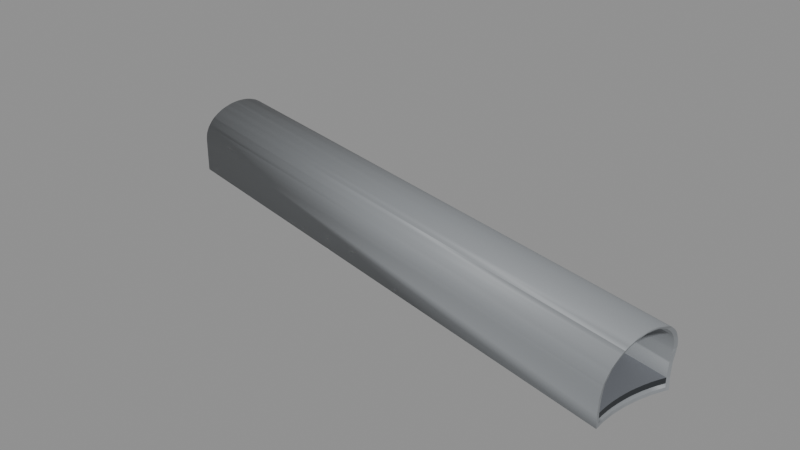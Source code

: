 # Source: BS_T11_Shell.blend  (saved by Blender 5.2.45; exported with 4.5.12 LTS)
import bpy
from mathutils import Matrix  # noqa: F401  (used for matrix-valued properties, if any)

bpy.ops.wm.read_factory_settings(use_empty=True)
scene = bpy.context.scene
scene.name = 'Scene'

# ---- materials (node trees are filled in below, after node groups)
mat_b4o_coat = bpy.data.materials.new('B4O_Coat')
mat_b4o_coat.diffuse_color = (0.26, 0.275, 0.29, 1.0)
mat_b4o_dark = bpy.data.materials.new('B4O_Dark')
mat_b4o_dark.diffuse_color = (0.024, 0.028, 0.033, 1.0)
mat_b4o_floor = bpy.data.materials.new('B4O_Floor')
mat_b4o_floor.diffuse_color = (0.16, 0.17, 0.19, 1.0)

# ---- material node trees
mat_b4o_coat.use_nodes = True; mat_b4o_coat.node_tree.nodes.clear()
_N = mat_b4o_coat.node_tree.nodes; _L = mat_b4o_coat.node_tree.links
n0 = _N.new('ShaderNodeBsdfPrincipled'); n0.name = 'Principled BSDF'; n0.location = (-200, 100)
n0.inputs[0].default_value = (0.26, 0.275, 0.29, 1.0)
n0.inputs[1].default_value = 0.08
n0.inputs[2].default_value = 0.57
n0.inputs[10].default_value = 0.005
n1 = _N.new('ShaderNodeOutputMaterial'); n1.name = 'Material Output'; n1.location = (200, 100)
_L.new(n0.outputs[0], n1.inputs[0])
n1.is_active_output = True
mat_b4o_dark.use_nodes = True; mat_b4o_dark.node_tree.nodes.clear()
_N = mat_b4o_dark.node_tree.nodes; _L = mat_b4o_dark.node_tree.links
n0 = _N.new('ShaderNodeBsdfPrincipled'); n0.name = 'Principled BSDF'; n0.location = (-200, 100)
n0.inputs[0].default_value = (0.024, 0.028, 0.033, 1.0)
n0.inputs[1].default_value = 0.1
n0.inputs[2].default_value = 0.55
n0.inputs[10].default_value = 0.005
n1 = _N.new('ShaderNodeOutputMaterial'); n1.name = 'Material Output'; n1.location = (200, 100)
_L.new(n0.outputs[0], n1.inputs[0])
n1.is_active_output = True
mat_b4o_floor.use_nodes = True; mat_b4o_floor.node_tree.nodes.clear()
_N = mat_b4o_floor.node_tree.nodes; _L = mat_b4o_floor.node_tree.links
n0 = _N.new('ShaderNodeBsdfPrincipled'); n0.name = 'Principled BSDF'; n0.location = (-200, 100)
n0.inputs[0].default_value = (0.16, 0.17, 0.19, 1.0)
n0.inputs[1].default_value = 0.03
n0.inputs[2].default_value = 0.7
n0.inputs[10].default_value = 0.005
n1 = _N.new('ShaderNodeOutputMaterial'); n1.name = 'Material Output'; n1.location = (200, 100)
_L.new(n0.outputs[0], n1.inputs[0])
n1.is_active_output = True

# ---- meshes
me_tunnel_vault = bpy.data.meshes.new('Tunnel_Vault')
me_tunnel_vault.from_pydata([(80.74, -37.45, 3.311), (80.79, -37.26, 3.406), (80.83, -37.05, 3.482), (80.88, -36.84, 3.536), (80.93, -36.62, 3.569), (80.98, -36.4, 3.58), (81.03, -36.19, 3.569), (81.08, -35.97, 3.536), (81.13, -35.76, 3.482), (81.17, -35.55, 3.406), (81.22, -35.36, 3.311), (48.84, -26.76, -0.68), (47.83, -31.21, -0.68), (47.97, -31.04, -0.68), (48.16, -30.78, -0.68), (48.33, -30.5, -0.68), (48.73, -29.61, -0.68), (48.62, -29.91, -0.68), (48.48, -30.21, -0.68), (48.9, -28.98, -0.68), (49.0, -28.0, -0.68), (48.99, -27.67, -0.68), (48.99, -28.33, -0.68), (48.96, -27.35, -0.68), (48.83, -29.29, -0.68), (48.96, -28.65, -0.68), (48.9, -27.02, -0.68), (47.83, -31.21, 1.3), (47.84, -31.2, 1.523), (47.86, -31.17, 1.745), (47.9, -31.12, 1.962), (47.95, -31.06, 2.173), (48.02, -30.97, 2.375), (47.97, -31.04, 2.209), (48.09, -30.87, 2.567), (48.17, -30.76, 2.746), (48.16, -30.78, 2.713), (48.26, -30.62, 2.912), (48.35, -30.47, 3.062), (48.33, -30.5, 3.034), (48.43, -30.31, 3.196), (48.52, -30.13, 3.311), (48.48, -30.21, 3.258), (48.61, -29.94, 3.406), (48.62, -29.91, 3.417), (48.68, -29.74, 3.482), (48.76, -29.54, 3.536), (48.73, -29.61, 3.518), (48.82, -29.32, 3.569), (48.83, -29.29, 3.571), (48.87, -29.11, 3.58), (48.9, -28.98, 3.573), (48.92, -28.89, 3.569), (48.95, -28.67, 3.536), (48.96, -28.65, 3.532), (48.98, -28.45, 3.482), (48.99, -28.33, 3.437), (48.99, -28.24, 3.406), (49.0, -28.03, 3.311), (48.99, -27.84, 3.196), (49.0, -28.0, 3.291), (48.99, -27.65, 3.062), (48.99, -27.67, 3.079), (48.97, -27.48, 2.912), (48.96, -27.35, 2.777), (48.95, -27.32, 2.746), (48.93, -27.18, 2.567), (48.91, -27.05, 2.375), (48.9, -27.02, 2.317), (48.89, -26.95, 2.173), (48.87, -26.87, 1.962), (48.85, -26.81, 1.745), (48.85, -26.77, 1.523), (48.84, -26.76, 1.3), (47.96, -31.05, -0.5), (47.97, -31.04, -0.5), (48.16, -30.78, -0.5), (48.33, -30.5, -0.5), (48.73, -29.61, -0.5), (48.48, -30.21, -0.5), (48.62, -29.91, -0.5), (48.9, -28.98, -0.5), (49.0, -28.0, -0.5), (48.99, -28.33, -0.5), (48.99, -27.67, -0.5), (48.96, -28.65, -0.5), (48.96, -27.35, -0.5), (48.9, -27.02, -0.5), (48.83, -29.29, -0.5), (48.89, -26.96, -0.5), (47.96, -31.05, 1.3), (47.97, -31.04, 1.506), (47.99, -31.02, 1.71), (47.97, -31.04, 1.512), (48.02, -30.97, 1.91), (48.06, -30.91, 2.104), (48.12, -30.83, 2.29), (48.18, -30.74, 2.467), (48.16, -30.78, 2.398), (48.25, -30.63, 2.632), (48.33, -30.51, 2.785), (48.4, -30.37, 2.923), (48.33, -30.5, 2.791), (48.48, -30.22, 3.046), (48.56, -30.05, 3.152), (48.48, -30.21, 3.049), (48.63, -29.88, 3.24), (48.62, -29.91, 3.222), (48.7, -29.69, 3.31), (48.77, -29.5, 3.36), (48.73, -29.61, 3.333), (48.83, -29.31, 3.39), (48.87, -29.11, 3.4), (48.83, -29.29, 3.391), (48.92, -28.91, 3.39), (48.9, -28.98, 3.393), (48.95, -28.7, 3.36), (48.97, -28.5, 3.31), (48.96, -28.65, 3.346), (48.99, -28.31, 3.24), (48.99, -28.33, 3.246), (49.0, -28.12, 3.152), (49.0, -27.94, 3.046), (49.0, -28.0, 3.081), (48.99, -27.77, 2.923), (48.98, -27.61, 2.785), (48.99, -27.67, 2.84), (48.97, -27.46, 2.632), (48.96, -27.35, 2.482), (48.96, -27.34, 2.467), (48.94, -27.22, 2.29), (48.92, -27.13, 2.104), (48.91, -27.05, 1.91), (48.9, -27.02, 1.796), (48.9, -27.0, 1.71), (48.89, -26.97, 1.506), (48.89, -26.96, 1.3), (81.17, -35.17, 3.061), (81.25, -34.39, 2.322), (80.98, -34.25, 0.7841), (80.94, -34.23, 0.0), (81.23, -35.28, 3.265), (80.71, -37.57, 3.24), (80.78, -37.29, 3.345), (80.94, -36.59, 3.46), (81.09, -35.9, 3.427), (81.07, -34.09, -0.68), (80.03, -38.0, -0.68), (80.06, -38.53, -0.68), (80.07, -37.22, -0.68), (80.19, -36.45, -0.68), (80.97, -34.24, -0.68), (80.38, -35.69, -0.68), (80.64, -34.95, -0.68), (80.03, -38.53, 0.0), (80.06, -38.53, 0.7841), (80.14, -38.55, 1.3), (80.18, -38.55, 1.523), (80.18, -38.54, 1.561), (80.23, -38.53, 1.745), (80.28, -38.48, 1.962), (80.33, -38.42, 2.173), (80.36, -38.35, 2.322), (80.38, -38.33, 2.375), (80.44, -38.23, 2.567), (80.5, -38.1, 2.746), (80.54, -38.0, 2.867), (80.56, -37.96, 2.912), (80.62, -37.81, 3.061), (80.62, -37.81, 3.062), (80.69, -37.64, 3.196), (81.24, -35.2, 3.216), (81.24, -35.17, 3.196), (81.26, -34.98, 3.062), (81.26, -34.98, 3.061), (81.28, -34.82, 2.912), (81.29, -34.67, 2.746), (81.28, -34.53, 2.567), (81.26, -34.41, 2.375), (81.26, -34.38, 2.322), (81.26, -34.4, 2.356), (81.26, -34.31, 2.173), (81.24, -34.23, 1.962), (81.22, -34.16, 1.745), (81.18, -34.12, 1.523), (81.18, -34.13, 1.561), (81.15, -34.11, 1.3), (81.03, -34.08, 0.0), (81.07, -34.09, 0.7841), (80.04, -38.34, -0.5), (80.02, -38.0, -0.5), (80.06, -37.22, -0.5), (80.18, -36.44, -0.5), (80.63, -34.95, -0.5), (80.96, -34.25, -0.5), (80.37, -35.68, -0.5), (80.02, -38.34, 0.0), (80.06, -38.35, 0.7841), (80.13, -38.37, 1.3), (80.16, -38.36, 1.506), (80.21, -38.34, 1.71), (80.17, -38.36, 1.561), (80.26, -38.3, 1.91), (80.3, -38.24, 2.104), (80.34, -38.16, 2.29), (80.4, -38.06, 2.467), (80.35, -38.14, 2.322), (80.43, -38.0, 2.559), (80.46, -37.95, 2.632), (80.52, -37.82, 2.785), (80.58, -37.68, 2.923), (80.63, -37.52, 3.046), (80.68, -37.35, 3.152), (80.63, -37.5, 3.061), (80.74, -37.18, 3.24), (80.7, -37.28, 3.187), (80.81, -36.99, 3.31), (80.86, -36.8, 3.36), (80.9, -36.6, 3.39), (80.9, -36.59, 3.39), (80.96, -36.4, 3.4), (81.0, -36.2, 3.39), (81.04, -36.0, 3.36), (81.05, -35.89, 3.333), (81.07, -35.8, 3.31), (81.1, -35.61, 3.24), (81.13, -35.42, 3.152), (81.14, -35.24, 3.046), (81.14, -35.27, 3.061), (81.15, -35.16, 2.985), (81.16, -35.08, 2.923), (81.18, -34.93, 2.785), (81.18, -34.79, 2.632), (81.18, -34.66, 2.467), (81.17, -34.57, 2.322), (81.17, -34.55, 2.29), (81.16, -34.46, 2.104), (81.14, -34.38, 1.91), (81.11, -34.32, 1.71), (81.08, -34.28, 1.506), (81.08, -34.29, 1.561), (81.1, -34.31, 1.665), (81.06, -34.27, 1.3), (80.94, -34.24, 0.0), (80.99, -34.25, 0.876), (80.98, -34.25, 0.7841)], [], [(141, 10, 9, 8, 7, 6, 5, 4, 3, 2, 1, 0, 142, 143, 144, 145), (147, 148, 12, 13, 14, 15, 18, 17, 16, 24, 19, 25, 22, 20, 21, 23, 26, 11, 146, 151, 153, 152, 150, 149), (156, 27, 12, 148, 154, 155), (28, 27, 156, 157), (29, 28, 157, 158, 159), (30, 29, 159, 160), (31, 30, 160, 161), (163, 32, 33, 31, 161, 162), (34, 32, 163, 164), (165, 35, 36, 34, 164), (37, 35, 165, 166, 167), (169, 38, 39, 37, 167, 168), (40, 38, 169, 170), (142, 0, 41, 42, 40, 170), (41, 0, 1, 43), (43, 1, 2, 45, 44), (45, 2, 3, 46, 47), (3, 4, 48, 46), (48, 4, 5, 50, 49), (50, 5, 6, 52, 51), (6, 7, 53, 52), (53, 7, 8, 55, 54), (55, 8, 9, 57, 56), (9, 10, 58, 57), (59, 60, 58, 10, 141, 171, 172), (61, 62, 59, 172, 173), (63, 61, 173, 174, 175), (64, 63, 175, 176, 65), (66, 65, 176, 177), (67, 66, 177, 178), (68, 67, 178, 180, 179, 181, 69), (70, 69, 181, 182), (71, 70, 182, 183), (72, 71, 183, 185, 184), (73, 72, 184, 186), (146, 11, 73, 186, 188, 187), (194, 89, 87, 86, 84, 82, 83, 85, 81, 88, 78, 80, 79, 77, 76, 75, 74, 189, 190, 191, 192, 195, 193), (189, 74, 90, 198, 197, 196), (91, 199, 198, 90), (91, 93, 92, 200, 201, 199), (94, 202, 200, 92), (95, 203, 202, 94), (96, 204, 203, 95), (96, 98, 97, 205, 206, 204), (99, 208, 207, 205, 97), (100, 209, 208, 99), (100, 102, 101, 210, 209), (103, 211, 210, 101), (103, 105, 104, 212, 213, 211), (104, 107, 106, 214, 215, 212), (108, 216, 214, 106), (108, 110, 109, 217, 216), (111, 218, 217, 109), (113, 112, 220, 219, 218, 111), (115, 114, 221, 220, 112), (114, 116, 222, 221), (222, 116, 118, 117, 224, 223), (224, 117, 120, 119, 225), (119, 121, 226, 225), (121, 123, 122, 227, 228, 226), (227, 122, 124, 230, 229), (124, 126, 125, 231, 230), (231, 125, 127, 232), (232, 127, 128, 129, 233), (233, 129, 130, 235, 234), (130, 131, 236, 235), (236, 131, 132, 237), (237, 132, 133, 134, 238), (238, 134, 135, 239, 240, 241), (239, 135, 136, 242), (242, 136, 89, 194, 243, 245, 244), (133, 68, 69, 70, 71, 72, 73, 11, 26, 87, 89, 136, 135, 134), (26, 23, 86, 87), (128, 64, 65, 66, 67, 68, 133, 132, 131, 130, 129), (21, 84, 86, 23), (126, 62, 61, 63, 64, 128, 127, 125), (20, 82, 84, 21), (123, 60, 59, 62, 126, 124, 122), (20, 22, 83, 82), (120, 56, 57, 58, 60, 123, 121, 119), (25, 85, 83, 22), (118, 54, 55, 56, 120, 117), (25, 19, 81, 85), (115, 51, 52, 53, 54, 118, 116, 114), (24, 88, 81, 19), (113, 49, 50, 51, 115, 112), (24, 16, 78, 88), (110, 47, 46, 48, 49, 113, 111, 109), (17, 80, 78, 16), (107, 44, 45, 47, 110, 108, 106), (18, 79, 80, 17), (105, 42, 41, 43, 44, 107, 104), (18, 15, 77, 79), (102, 39, 38, 40, 42, 105, 103, 101), (15, 14, 76, 77), (98, 36, 35, 37, 39, 102, 100, 99, 97), (14, 13, 75, 76), (92, 93, 33, 32, 34, 36, 98, 96, 95, 94), (75, 13, 12, 27, 28, 29, 30, 31, 33, 93, 91, 90, 74), (165, 164, 163, 162, 206, 205, 207, 166), (204, 206, 162, 161, 160, 159, 158, 201, 200, 202, 203), (199, 201, 158, 157, 156, 155, 197, 198), (197, 155, 154, 196), (154, 148, 147, 190, 189, 196), (190, 147, 149, 191), (169, 168, 213, 212, 215, 143, 142, 170), (211, 213, 168, 167, 166, 207, 208, 209, 210), (191, 149, 150, 192), (144, 143, 215, 214, 216, 217, 218, 219), (223, 145, 144, 219, 220, 221, 222), (192, 150, 152, 195), (137, 171, 141, 145, 223, 224, 225, 226, 228), (229, 137, 228, 227), (195, 152, 153, 193), (172, 171, 137, 174, 173), (176, 175, 174, 137, 229, 230, 231, 232, 233, 234, 138, 180, 178, 177), (241, 138, 234, 235, 236, 237, 238), (244, 245, 139), (243, 140, 139, 245), (193, 153, 151, 140, 243, 194), (138, 179, 180), (181, 179, 138, 241, 240, 185, 183, 182), (139, 188, 186, 184, 185, 240, 239, 242, 244), (188, 139, 140, 187), (187, 140, 151, 146)])
me_tunnel_vault.polygons.foreach_set('use_smooth', [1, 1, 1, 1, 1, 1, 1, 1, 1, 1, 1, 1, 1, 1, 1, 1, 1, 1, 1, 1, 1, 1, 1, 1, 1, 1, 1, 1, 1, 1, 1, 1, 1, 1, 1, 1, 1, 1, 1, 1, 1, 1, 1, 1, 1, 1, 1, 1, 1, 1, 1, 1, 1, 1, 1, 1, 1, 1, 1, 1, 1, 1, 1, 1, 1, 1, 1, 1, 1, 1, 1, 0, 0, 0, 0, 0, 0, 0, 0, 0, 0, 0, 0, 0, 0, 0, 0, 0, 0, 0, 0, 0, 0, 0, 0, 0, 0, 0, 0, 0, 0, 0, 0, 0, 0, 0, 0, 0, 0, 0, 0, 0, 0, 0, 0, 0, 0, 0, 0, 0, 0, 0, 0, 0, 0])
_uv = me_tunnel_vault.uv_layers.new(name='UVMap')
_uv.uv.foreach_set('vector', [-35.28, 3.265, -35.36, 3.311, -35.55, 3.406, -35.76, 3.482, -35.97, 3.536, -36.19, 3.569, -36.4, 3.58, -36.62, 3.569, -36.84, 3.536, -37.05, 3.482, -37.26, 3.406, -37.45, 3.311, -37.57, 3.24, -37.29, 3.345, -36.59, 3.46, -35.9, 3.427, 80.03, -38.0, 80.06, -38.53, 47.83, -31.21, 47.97, -31.04, 48.16, -30.78, 48.33, -30.5, 48.48, -30.21, 48.62, -29.91, 48.73, -29.61, 48.83, -29.29, 48.9, -28.98, 48.96, -28.65, 48.99, -28.33, 49.0, -28.0, 48.99, -27.67, 48.96, -27.35, 48.9, -27.02, 48.84, -26.76, 81.07, -34.09, 80.97, -34.24, 80.64, -34.95, 80.38, -35.69, 80.19, -36.45, 80.07, -37.22, 80.14, 1.3, 47.83, 1.3, 47.83, -0.68, 80.06, -0.68, 80.03, 0.0, 80.06, 0.7841, 47.84, 1.523, 47.83, 1.3, 80.14, 1.3, 80.18, 1.523, 47.86, 1.745, 47.84, 1.523, 80.18, 1.523, 80.18, 1.561, 80.23, 1.745, 47.9, 1.962, 47.86, 1.745, 80.23, 1.745, 80.28, 1.962, 47.95, 2.173, 47.9, 1.962, 80.28, 1.962, 80.33, 2.173, 80.38, 2.375, 48.02, 2.375, 47.97, 2.209, 47.95, 2.173, 80.33, 2.173, 80.36, 2.322, 48.09, 2.567, 48.02, 2.375, 80.38, 2.375, 80.44, 2.567, 80.5, 2.746, 48.17, 2.746, 48.16, 2.713, 48.09, 2.567, 80.44, 2.567, 48.26, 2.912, 48.17, 2.746, 80.5, 2.746, 80.54, 2.867, 80.56, 2.912, 80.62, -37.81, 48.35, -30.47, 48.33, -30.5, 48.26, -30.62, 80.56, -37.96, 80.62, -37.81, 48.43, -30.31, 48.35, -30.47, 80.62, -37.81, 80.69, -37.64, 80.71, -37.57, 80.74, -37.45, 48.52, -30.13, 48.48, -30.21, 48.43, -30.31, 80.69, -37.64, 48.52, -30.13, 80.74, -37.45, 80.79, -37.26, 48.61, -29.94, 48.61, -29.94, 80.79, -37.26, 80.83, -37.05, 48.68, -29.74, 48.62, -29.91, 48.68, -29.74, 80.83, -37.05, 80.88, -36.84, 48.76, -29.54, 48.73, -29.61, 80.88, -36.84, 80.93, -36.62, 48.82, -29.32, 48.76, -29.54, 48.82, -29.32, 80.93, -36.62, 80.98, -36.4, 48.87, -29.11, 48.83, -29.29, 48.87, -29.11, 80.98, -36.4, 81.03, -36.19, 48.92, -28.89, 48.9, -28.98, 81.03, -36.19, 81.08, -35.97, 48.95, -28.67, 48.92, -28.89, 48.95, -28.67, 81.08, -35.97, 81.13, -35.76, 48.98, -28.45, 48.96, -28.65, 48.98, -28.45, 81.13, -35.76, 81.17, -35.55, 48.99, -28.24, 48.99, -28.33, 81.17, -35.55, 81.22, -35.36, 49.0, -28.03, 48.99, -28.24, 48.99, -27.84, 49.0, -28.0, 49.0, -28.03, 81.22, -35.36, 81.23, -35.28, 81.24, -35.2, 81.24, -35.17, 48.99, -27.65, 48.99, -27.67, 48.99, -27.84, 81.24, -35.17, 81.26, -34.98, 48.97, -27.48, 48.99, -27.65, 81.26, -34.98, 81.26, -34.98, 81.28, -34.82, 48.96, 2.777, 48.97, 2.912, 81.28, 2.912, 81.29, 2.746, 48.95, 2.746, 48.93, 2.567, 48.95, 2.746, 81.29, 2.746, 81.28, 2.567, 48.91, 2.375, 48.93, 2.567, 81.28, 2.567, 81.26, 2.375, 48.9, 2.317, 48.91, 2.375, 81.26, 2.375, 81.26, 2.356, 81.26, 2.322, 81.26, 2.173, 48.89, 2.173, 48.87, 1.962, 48.89, 2.173, 81.26, 2.173, 81.24, 1.962, 48.85, 1.745, 48.87, 1.962, 81.24, 1.962, 81.22, 1.745, 48.85, 1.523, 48.85, 1.745, 81.22, 1.745, 81.18, 1.561, 81.18, 1.523, 48.84, 1.3, 48.85, 1.523, 81.18, 1.523, 81.15, 1.3, 81.07, -0.68, 48.84, -0.68, 48.84, 1.3, 81.15, 1.3, 81.07, 0.7841, 81.03, 0.0, 80.96, -34.25, 48.89, -26.96, 48.9, -27.02, 48.96, -27.35, 48.99, -27.67, 49.0, -28.0, 48.99, -28.33, 48.96, -28.65, 48.9, -28.98, 48.83, -29.29, 48.73, -29.61, 48.62, -29.91, 48.48, -30.21, 48.33, -30.5, 48.16, -30.78, 47.97, -31.04, 47.96, -31.05, 80.04, -38.34, 80.02, -38.0, 80.06, -37.22, 80.18, -36.44, 80.37, -35.68, 80.63, -34.95, 80.04, -0.5, 47.96, -0.5, 47.96, 1.3, 80.13, 1.3, 80.06, 0.7841, 80.02, 0.0, 47.97, 1.506, 80.16, 1.506, 80.13, 1.3, 47.96, 1.3, 47.97, 1.506, 47.97, 1.512, 47.99, 1.71, 80.21, 1.71, 80.17, 1.561, 80.16, 1.506, 48.02, 1.91, 80.26, 1.91, 80.21, 1.71, 47.99, 1.71, 48.06, 2.104, 80.3, 2.104, 80.26, 1.91, 48.02, 1.91, 48.12, 2.29, 80.34, 2.29, 80.3, 2.104, 48.06, 2.104, 48.12, 2.29, 48.16, 2.398, 48.18, 2.467, 80.4, 2.467, 80.35, 2.322, 80.34, 2.29, 48.25, 2.632, 80.46, 2.632, 80.43, 2.559, 80.4, 2.467, 48.18, 2.467, 48.33, 2.785, 80.52, 2.785, 80.46, 2.632, 48.25, 2.632, 48.33, -30.51, 48.33, -30.5, 48.4, -30.37, 80.58, -37.68, 80.52, -37.82, 48.48, -30.22, 80.63, -37.52, 80.58, -37.68, 48.4, -30.37, 48.48, -30.22, 48.48, -30.21, 48.56, -30.05, 80.68, -37.35, 80.63, -37.5, 80.63, -37.52, 48.56, -30.05, 48.62, -29.91, 48.63, -29.88, 80.74, -37.18, 80.7, -37.28, 80.68, -37.35, 48.7, -29.69, 80.81, -36.99, 80.74, -37.18, 48.63, -29.88, 48.7, -29.69, 48.73, -29.61, 48.77, -29.5, 80.86, -36.8, 80.81, -36.99, 48.83, -29.31, 80.9, -36.6, 80.86, -36.8, 48.77, -29.5, 48.83, -29.29, 48.87, -29.11, 80.96, -36.4, 80.9, -36.59, 80.9, -36.6, 48.83, -29.31, 48.9, -28.98, 48.92, -28.91, 81.0, -36.2, 80.96, -36.4, 48.87, -29.11, 48.92, -28.91, 48.95, -28.7, 81.04, -36.0, 81.0, -36.2, 81.04, -36.0, 48.95, -28.7, 48.96, -28.65, 48.97, -28.5, 81.07, -35.8, 81.05, -35.89, 81.07, -35.8, 48.97, -28.5, 48.99, -28.33, 48.99, -28.31, 81.1, -35.61, 48.99, -28.31, 49.0, -28.12, 81.13, -35.42, 81.1, -35.61, 49.0, -28.12, 49.0, -28.0, 49.0, -27.94, 81.14, -35.24, 81.14, -35.27, 81.13, -35.42, 81.14, -35.24, 49.0, -27.94, 48.99, -27.77, 81.16, -35.08, 81.15, -35.16, 48.99, -27.77, 48.99, -27.67, 48.98, -27.61, 81.18, -34.93, 81.16, -35.08, 81.18, 2.785, 48.98, 2.785, 48.97, 2.632, 81.18, 2.632, 81.18, 2.632, 48.97, 2.632, 48.96, 2.482, 48.96, 2.467, 81.18, 2.467, 81.18, 2.467, 48.96, 2.467, 48.94, 2.29, 81.17, 2.29, 81.17, 2.322, 48.94, 2.29, 48.92, 2.104, 81.16, 2.104, 81.17, 2.29, 81.16, 2.104, 48.92, 2.104, 48.91, 1.91, 81.14, 1.91, 81.14, 1.91, 48.91, 1.91, 48.9, 1.796, 48.9, 1.71, 81.11, 1.71, 81.11, 1.71, 48.9, 1.71, 48.89, 1.506, 81.08, 1.506, 81.08, 1.561, 81.1, 1.665, 81.08, 1.506, 48.89, 1.506, 48.89, 1.3, 81.06, 1.3, 81.06, 1.3, 48.89, 1.3, 48.89, -0.5, 80.96, -0.5, 80.94, 0.0, 80.98, 0.7841, 80.99, 0.876, -27.02, 1.796, -27.02, 2.317, -26.95, 2.173, -26.87, 1.962, -26.81, 1.745, -26.77, 1.523, -26.76, 1.3, -26.76, -0.68, -27.02, -0.68, -27.02, -0.5, -26.96, -0.5, -26.96, 1.3, -26.97, 1.506, -27.0, 1.71, -27.02, -0.68, -27.35, -0.68, -27.35, -0.5, -27.02, -0.5, -27.35, 2.482, -27.35, 2.777, -27.32, 2.746, -27.18, 2.567, -27.05, 2.375, -27.02, 2.317, -27.02, 1.796, -27.05, 1.91, -27.13, 2.104, -27.22, 2.29, -27.34, 2.467, -27.67, -0.68, -27.67, -0.5, -27.35, -0.5, -27.35, -0.68, -27.67, 2.84, -27.67, 3.079, -27.65, 3.062, -27.48, 2.912, -27.35, 2.777, -27.35, 2.482, -27.46, 2.632, -27.61, 2.785, -28.0, -0.68, -28.0, -0.5, -27.67, -0.5, -27.67, -0.68, -28.0, 3.081, -28.0, 3.291, -27.84, 3.196, -27.67, 3.079, -27.67, 2.84, -27.77, 2.923, -27.94, 3.046, -28.0, -0.68, -28.33, -0.68, -28.33, -0.5, -28.0, -0.5, -28.33, 3.246, -28.33, 3.437, -28.24, 3.406, -28.03, 3.311, -28.0, 3.291, -28.0, 3.081, -28.12, 3.152, -28.31, 3.24, -28.65, -0.68, -28.65, -0.5, -28.33, -0.5, -28.33, -0.68, -28.65, 3.346, -28.65, 3.532, -28.45, 3.482, -28.33, 3.437, -28.33, 3.246, -28.5, 3.31, -28.65, -0.68, -28.98, -0.68, -28.98, -0.5, -28.65, -0.5, -28.98, 3.393, -28.98, 3.573, -28.89, 3.569, -28.67, 3.536, -28.65, 3.532, -28.65, 3.346, -28.7, 3.36, -28.91, 3.39, -29.29, -0.68, -29.29, -0.5, -28.98, -0.5, -28.98, -0.68, -29.29, 3.391, -29.29, 3.571, -29.11, 3.58, -28.98, 3.573, -28.98, 3.393, -29.11, 3.4, -29.29, -0.68, -29.61, -0.68, -29.61, -0.5, -29.29, -0.5, -29.61, 3.333, -29.61, 3.518, -29.54, 3.536, -29.32, 3.569, -29.29, 3.571, -29.29, 3.391, -29.31, 3.39, -29.5, 3.36, -29.91, -0.68, -29.91, -0.5, -29.61, -0.5, -29.61, -0.68, -29.91, 3.222, -29.91, 3.417, -29.74, 3.482, -29.61, 3.518, -29.61, 3.333, -29.69, 3.31, -29.88, 3.24, -30.21, -0.68, -30.21, -0.5, -29.91, -0.5, -29.91, -0.68, -30.21, 3.049, -30.21, 3.258, -30.13, 3.311, -29.94, 3.406, -29.91, 3.417, -29.91, 3.222, -30.05, 3.152, -30.21, -0.68, -30.5, -0.68, -30.5, -0.5, -30.21, -0.5, -30.5, 2.791, -30.5, 3.034, -30.47, 3.062, -30.31, 3.196, -30.21, 3.258, -30.21, 3.049, -30.22, 3.046, -30.37, 2.923, -30.5, -0.68, -30.78, -0.68, -30.78, -0.5, -30.5, -0.5, -30.78, 2.398, -30.78, 2.713, -30.76, 2.746, -30.62, 2.912, -30.5, 3.034, -30.5, 2.791, -30.51, 2.785, -30.63, 2.632, -30.74, 2.467, -30.78, -0.68, -31.04, -0.68, -31.04, -0.5, -30.78, -0.5, -31.02, 1.71, -31.04, 1.512, -31.04, 2.209, -30.97, 2.375, -30.87, 2.567, -30.78, 2.713, -30.78, 2.398, -30.83, 2.29, -30.91, 2.104, -30.97, 1.91, -31.04, -0.5, -31.04, -0.68, -31.21, -0.68, -31.21, 1.3, -31.2, 1.523, -31.17, 1.745, -31.12, 1.962, -31.06, 2.173, -31.04, 2.209, -31.04, 1.512, -31.04, 1.506, -31.05, 1.3, -31.05, -0.5, -38.1, 2.746, -38.23, 2.567, -38.33, 2.375, -38.35, 2.322, -38.14, 2.322, -38.06, 2.467, -38.0, 2.559, -38.0, 2.867, -38.16, 2.29, -38.14, 2.322, -38.35, 2.322, -38.42, 2.173, -38.48, 1.962, -38.53, 1.745, -38.54, 1.561, -38.36, 1.561, -38.34, 1.71, -38.3, 1.91, -38.24, 2.104, -38.36, 1.506, -38.36, 1.561, -38.54, 1.561, -38.55, 1.523, -38.55, 1.3, -38.53, 0.7841, -38.35, 0.7841, -38.37, 1.3, -38.35, 0.7841, -38.53, 0.7841, -38.53, 0.0, -38.34, 0.0, -38.53, 0.0, -38.53, -0.68, -38.0, -0.68, -38.0, -0.5, -38.34, -0.5, -38.34, 0.0, -38.0, -0.5, -38.0, -0.68, -37.22, -0.68, -37.22, -0.5, -37.81, 3.062, -37.81, 3.061, -37.5, 3.061, -37.35, 3.152, -37.28, 3.187, -37.29, 3.345, -37.57, 3.24, -37.64, 3.196, -37.52, 3.046, -37.5, 3.061, -37.81, 3.061, -37.96, 2.912, -38.0, 2.867, -38.0, 2.559, -37.95, 2.632, -37.82, 2.785, -37.68, 2.923, -37.22, -0.5, -37.22, -0.68, -36.45, -0.68, -36.44, -0.5, -36.59, 3.46, -37.29, 3.345, -37.28, 3.187, -37.18, 3.24, -36.99, 3.31, -36.8, 3.36, -36.6, 3.39, -36.59, 3.39, -35.89, 3.333, -35.9, 3.427, -36.59, 3.46, -36.59, 3.39, -36.4, 3.4, -36.2, 3.39, -36.0, 3.36, -36.44, -0.5, -36.45, -0.68, -35.69, -0.68, -35.68, -0.5, -35.17, 3.061, -35.2, 3.216, -35.28, 3.265, -35.9, 3.427, -35.89, 3.333, -35.8, 3.31, -35.61, 3.24, -35.42, 3.152, -35.27, 3.061, -35.16, 2.985, -35.17, 3.061, -35.27, 3.061, -35.24, 3.046, -35.68, -0.5, -35.69, -0.68, -34.95, -0.68, -34.95, -0.5, -35.17, 3.196, -35.2, 3.216, -35.17, 3.061, -34.98, 3.061, -34.98, 3.062, -34.67, 2.746, -34.82, 2.912, -34.98, 3.061, -35.17, 3.061, -35.16, 2.985, -35.08, 2.923, -34.93, 2.785, -34.79, 2.632, -34.66, 2.467, -34.57, 2.322, -34.39, 2.322, -34.4, 2.356, -34.41, 2.375, -34.53, 2.567, -34.31, 1.665, -34.39, 2.322, -34.57, 2.322, -34.55, 2.29, -34.46, 2.104, -34.38, 1.91, -34.32, 1.71, -34.25, 0.876, -34.25, 0.7841, -34.25, 0.7841, -34.24, 0.0, -34.23, 0.0, -34.25, 0.7841, -34.25, 0.7841, -34.95, -0.5, -34.95, -0.68, -34.24, -0.68, -34.23, 0.0, -34.24, 0.0, -34.25, -0.5, -34.39, 2.322, -34.38, 2.322, -34.4, 2.356, -34.31, 2.173, -34.38, 2.322, -34.39, 2.322, -34.31, 1.665, -34.29, 1.561, -34.13, 1.561, -34.16, 1.745, -34.23, 1.962, -34.25, 0.7841, -34.09, 0.7841, -34.11, 1.3, -34.12, 1.523, -34.13, 1.561, -34.29, 1.561, -34.28, 1.506, -34.27, 1.3, -34.25, 0.876, -34.09, 0.7841, -34.25, 0.7841, -34.23, 0.0, -34.08, 0.0, -34.08, 0.0, -34.23, 0.0, -34.24, -0.68, -34.09, -0.68])
me_tunnel_vault.materials.append(mat_b4o_coat)
me_tunnel_vault.materials.append(mat_b4o_dark)
me_tunnel_vault.materials.append(None)
me_tunnel_vault.update()
me_b3_t11_floor = bpy.data.meshes.new('B3-T11_Floor')
me_b3_t11_floor.from_pydata([(48.01, -30.98, -0.3), (48.15, -30.78, -0.3), (48.28, -30.57, -0.3), (48.41, -30.35, -0.3), (48.78, -29.45, -0.3), (48.7, -29.68, -0.3), (48.52, -30.14, -0.3), (48.61, -29.91, -0.3), (48.94, -28.73, -0.3), (48.9, -28.97, -0.3), (48.99, -28.0, -0.3), (48.99, -27.75, -0.3), (48.97, -28.49, -0.3), (48.99, -28.25, -0.3), (48.97, -27.51, -0.3), (48.94, -27.27, -0.3), (48.9, -27.03, -0.3), (48.88, -26.96, -0.3), (48.85, -29.21, -0.3), (47.95, -31.05, -0.3), (47.95, -31.05, 0.0), (48.01, -30.98, 0.0), (48.15, -30.78, 0.0), (48.28, -30.57, 0.0), (48.41, -30.35, 0.0), (48.78, -29.45, 0.0), (48.52, -30.14, 0.0), (48.61, -29.91, 0.0), (48.7, -29.68, 0.0), (48.9, -28.97, 0.0), (48.94, -28.73, 0.0), (48.99, -28.0, 0.0), (48.99, -27.75, 0.0), (48.97, -28.49, 0.0), (48.99, -28.25, 0.0), (48.97, -27.51, 0.0), (48.94, -27.27, 0.0), (48.9, -27.03, 0.0), (48.85, -29.21, 0.0), (48.88, -26.96, 0.0), (80.94, -34.24, -0.3), (80.0, -38.0, -0.3), (80.01, -38.34, -0.3), (80.01, -37.61, -0.3), (80.04, -37.22, -0.3), (80.09, -36.83, -0.3), (80.16, -36.44, -0.3), (80.77, -34.58, -0.3), (80.61, -34.94, -0.3), (80.24, -36.06, -0.3), (80.35, -35.68, -0.3), (80.47, -35.31, -0.3), (80.01, -38.34, 0.0), (80.0, -38.0, 0.0), (80.01, -37.61, 0.0), (80.04, -37.22, 0.0), (80.09, -36.83, 0.0), (80.16, -36.44, 0.0), (80.77, -34.58, 0.0), (80.94, -34.24, 0.0), (80.61, -34.94, 0.0), (80.24, -36.06, 0.0), (80.35, -35.68, 0.0), (80.47, -35.31, 0.0)], [], [(42, 19, 0, 1, 2, 3, 6, 7, 5, 4, 18, 9, 8, 12, 13, 10, 11, 14, 15, 16, 17, 40, 47, 48, 51, 50, 49, 46, 45, 44, 43, 41), (59, 39, 37, 36, 35, 32, 31, 34, 33, 30, 29, 38, 25, 28, 27, 26, 24, 23, 22, 21, 20, 52, 53, 54, 55, 56, 57, 61, 62, 63, 60, 58), (40, 17, 39, 59), (20, 19, 42, 52), (17, 16, 37, 39), (16, 15, 36, 37), (15, 14, 35, 36), (14, 11, 32, 35), (11, 10, 31, 32), (10, 13, 34, 31), (13, 12, 33, 34), (12, 8, 30, 33), (8, 9, 29, 30), (9, 18, 38, 29), (18, 4, 25, 38), (4, 5, 28, 25), (5, 7, 27, 28), (7, 6, 26, 27), (6, 3, 24, 26), (3, 2, 23, 24), (2, 1, 22, 23), (1, 0, 21, 22), (20, 21, 0, 19), (42, 41, 53, 52), (53, 41, 43, 54), (54, 43, 44, 55), (55, 44, 45, 56), (56, 45, 46, 57), (57, 46, 49, 61), (61, 49, 50, 62), (62, 50, 51, 63), (63, 51, 48, 60), (60, 48, 47, 58), (58, 47, 40, 59)])
me_b3_t11_floor.polygons.foreach_set('material_index', [0, 0, 0, 0, 0, 0, 0, 0, 0, 0, 0, 0, 0, 0, 0, 0, 0, 0, 0, 0, 0, 0, 0, 1, 1, 1, 1, 1, 1, 1, 1, 1, 1, 1])
_uv = me_b3_t11_floor.uv_layers.new(name='UVMap')
_uv.uv.foreach_set('vector', [80.01, -38.34, 47.95, -31.05, 48.01, -30.98, 48.15, -30.78, 48.28, -30.57, 48.41, -30.35, 48.52, -30.14, 48.61, -29.91, 48.7, -29.68, 48.78, -29.45, 48.85, -29.21, 48.9, -28.97, 48.94, -28.73, 48.97, -28.49, 48.99, -28.25, 48.99, -28.0, 48.99, -27.75, 48.97, -27.51, 48.94, -27.27, 48.9, -27.03, 48.88, -26.96, 80.94, -34.24, 80.77, -34.58, 80.61, -34.94, 80.47, -35.31, 80.35, -35.68, 80.24, -36.06, 80.16, -36.44, 80.09, -36.83, 80.04, -37.22, 80.01, -37.61, 80.0, -38.0, 80.94, -34.24, 48.88, -26.96, 48.9, -27.03, 48.94, -27.27, 48.97, -27.51, 48.99, -27.75, 48.99, -28.0, 48.99, -28.25, 48.97, -28.49, 48.94, -28.73, 48.9, -28.97, 48.85, -29.21, 48.78, -29.45, 48.7, -29.68, 48.61, -29.91, 48.52, -30.14, 48.41, -30.35, 48.28, -30.57, 48.15, -30.78, 48.01, -30.98, 47.95, -31.05, 80.01, -38.34, 80.0, -38.0, 80.01, -37.61, 80.04, -37.22, 80.09, -36.83, 80.16, -36.44, 80.24, -36.06, 80.35, -35.68, 80.47, -35.31, 80.61, -34.94, 80.77, -34.58, 80.94, -0.3, 48.88, -0.3, 48.88, 0.0, 80.94, 0.0, 47.95, 0.0, 47.95, -0.3, 80.01, -0.3, 80.01, 0.0, -26.96, -0.3, -27.03, -0.3, -27.03, 0.0, -26.96, 0.0, -27.03, -0.3, -27.27, -0.3, -27.27, 0.0, -27.03, 0.0, -27.27, -0.3, -27.51, -0.3, -27.51, 0.0, -27.27, 0.0, -27.51, -0.3, -27.75, -0.3, -27.75, 0.0, -27.51, 0.0, -27.75, -0.3, -28.0, -0.3, -28.0, 0.0, -27.75, 0.0, -28.0, -0.3, -28.25, -0.3, -28.25, 0.0, -28.0, 0.0, -28.25, -0.3, -28.49, -0.3, -28.49, 0.0, -28.25, 0.0, -28.49, -0.3, -28.73, -0.3, -28.73, 0.0, -28.49, 0.0, -28.73, -0.3, -28.97, -0.3, -28.97, 0.0, -28.73, 0.0, -28.97, -0.3, -29.21, -0.3, -29.21, 0.0, -28.97, 0.0, -29.21, -0.3, -29.45, -0.3, -29.45, 0.0, -29.21, 0.0, -29.45, -0.3, -29.68, -0.3, -29.68, 0.0, -29.45, 0.0, -29.68, -0.3, -29.91, -0.3, -29.91, 0.0, -29.68, 0.0, -29.91, -0.3, -30.14, -0.3, -30.14, 0.0, -29.91, 0.0, -30.14, -0.3, -30.35, -0.3, -30.35, 0.0, -30.14, 0.0, -30.35, -0.3, -30.57, -0.3, -30.57, 0.0, -30.35, 0.0, -30.57, -0.3, -30.78, -0.3, -30.78, 0.0, -30.57, 0.0, -30.78, -0.3, -30.98, -0.3, -30.98, 0.0, -30.78, 0.0, -31.05, 0.0, -30.98, 0.0, -30.98, -0.3, -31.05, -0.3, -38.34, -0.3, -38.0, -0.3, -38.0, 0.0, -38.34, 0.0, -38.0, 0.0, -38.0, -0.3, -37.61, -0.3, -37.61, 0.0, -37.61, 0.0, -37.61, -0.3, -37.22, -0.3, -37.22, 0.0, -37.22, 0.0, -37.22, -0.3, -36.83, -0.3, -36.83, 0.0, -36.83, 0.0, -36.83, -0.3, -36.44, -0.3, -36.44, 0.0, -36.44, 0.0, -36.44, -0.3, -36.06, -0.3, -36.06, 0.0, -36.06, 0.0, -36.06, -0.3, -35.68, -0.3, -35.68, 0.0, -35.68, 0.0, -35.68, -0.3, -35.31, -0.3, -35.31, 0.0, -35.31, 0.0, -35.31, -0.3, -34.94, -0.3, -34.94, 0.0, -34.94, 0.0, -34.94, -0.3, -34.58, -0.3, -34.58, 0.0, -34.58, 0.0, -34.58, -0.3, -34.24, -0.3, -34.24, 0.0])
me_b3_t11_floor.materials.append(mat_b4o_floor)
me_b3_t11_floor.materials.append(mat_b4o_dark)
me_b3_t11_floor.update()

# ---- objects
ob_tunnel_vault = bpy.data.objects.new('Tunnel_Vault', me_tunnel_vault)
ob_b3_t11_floor = bpy.data.objects.new('B3-T11_Floor', me_b3_t11_floor)

# ---- transforms, parenting, visibility, modifiers, constraints
ob_tunnel_vault.location = (0.0, 0.0, 0.0)
ob_b3_t11_floor.location = (0.0, 0.0, 0.0)

# ---- collection membership
scene.collection.objects.link(ob_tunnel_vault)
scene.collection.objects.link(ob_b3_t11_floor)

# ---- scene / render settings (as saved in the file)
scene.frame_start = 1; scene.frame_end = 250; scene.frame_set(1)
scene.render.engine = 'BLENDER_EEVEE_NEXT'
scene.render.bake_bias = 0.0
scene.render.bake_samples = 0
scene.render.compositor_device = 'GPU'
scene.eevee.use_volume_custom_range = False
scene.eevee.fast_gi_thickness_near = 0.1
scene.eevee.fast_gi_thickness_far = 0.0
scene.eevee.ray_tracing_options.screen_trace_thickness = 0.1
bpy.context.view_layer.update()

# ---- added for rendering (the .blend has no active camera and no usable light): camera, sun + grey world if the file has none
cam_auto = bpy.data.cameras.new('AutoCamera')
cam_auto.lens = 50.0
cam_auto.sensor_width = 36.0
cam_auto.clip_end = 1000.0
ob_auto_camera = bpy.data.objects.new('AutoCamera', cam_auto)
scene.collection.objects.link(ob_auto_camera)
ob_auto_camera.location = (97.6132, -72.323, 27.8937)
ob_auto_camera.rotation_euler = (1.09748, -7.21219e-08, 0.694738)
scene.camera = ob_auto_camera
light_auto_sun = bpy.data.lights.new('AutoSun', 'SUN')
light_auto_sun.energy = 3.0
light_auto_sun.angle = 0.0523599
ob_auto_sun = bpy.data.objects.new('AutoSun', light_auto_sun)
scene.collection.objects.link(ob_auto_sun)
ob_auto_sun.rotation_euler = (0.872665, 0.174533, 0.523599)
if scene.world is None:
    world_auto = bpy.data.worlds.new('AutoWorld')
    world_auto.color = (0.3, 0.3, 0.3)
    scene.world = world_auto
bpy.context.view_layer.update()
